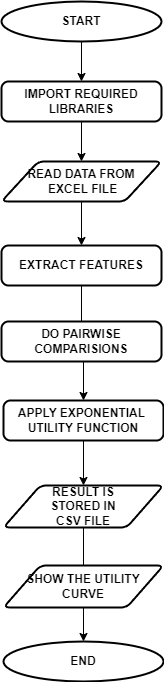

The diagram above was exported from draw.io. Its source (the exported page's mxGraphModel, read from the mxfile embedded in the PNG):
<mxGraphModel dx="1290" dy="515" grid="1" gridSize="10" guides="1" tooltips="1" connect="1" arrows="1" fold="1" page="1" pageScale="1" pageWidth="850" pageHeight="1100" math="0" shadow="0">
  <root>
    <mxCell id="0" />
    <mxCell id="1" parent="0" />
    <mxCell id="fwKnzDfZe4nXAIb4Tsdv-1" value="" style="edgeStyle=orthogonalEdgeStyle;rounded=0;orthogonalLoop=1;jettySize=auto;html=1;" edge="1" parent="1" source="fwKnzDfZe4nXAIb4Tsdv-2" target="fwKnzDfZe4nXAIb4Tsdv-4">
      <mxGeometry relative="1" as="geometry" />
    </mxCell>
    <mxCell id="fwKnzDfZe4nXAIb4Tsdv-2" value="&lt;b&gt;START&lt;/b&gt;" style="strokeWidth=2;html=1;shape=mxgraph.flowchart.start_1;whiteSpace=wrap;" vertex="1" parent="1">
      <mxGeometry x="240" y="40" width="160" height="40" as="geometry" />
    </mxCell>
    <mxCell id="fwKnzDfZe4nXAIb4Tsdv-3" value="" style="edgeStyle=orthogonalEdgeStyle;rounded=0;orthogonalLoop=1;jettySize=auto;html=1;" edge="1" parent="1" source="fwKnzDfZe4nXAIb4Tsdv-4" target="fwKnzDfZe4nXAIb4Tsdv-6">
      <mxGeometry relative="1" as="geometry" />
    </mxCell>
    <mxCell id="fwKnzDfZe4nXAIb4Tsdv-4" value="&lt;b&gt;IMPORT REQUIRED LIBRARIES&lt;/b&gt;" style="rounded=1;whiteSpace=wrap;html=1;absoluteArcSize=1;arcSize=14;strokeWidth=2;" vertex="1" parent="1">
      <mxGeometry x="240" y="120" width="160" height="40" as="geometry" />
    </mxCell>
    <mxCell id="fwKnzDfZe4nXAIb4Tsdv-5" value="" style="edgeStyle=orthogonalEdgeStyle;rounded=0;orthogonalLoop=1;jettySize=auto;html=1;" edge="1" parent="1" source="fwKnzDfZe4nXAIb4Tsdv-6" target="fwKnzDfZe4nXAIb4Tsdv-8">
      <mxGeometry relative="1" as="geometry" />
    </mxCell>
    <mxCell id="fwKnzDfZe4nXAIb4Tsdv-6" value="&lt;b&gt;READ DATA FROM&lt;br&gt;&amp;nbsp;EXCEL FILE&lt;/b&gt;" style="shape=parallelogram;html=1;strokeWidth=2;perimeter=parallelogramPerimeter;whiteSpace=wrap;rounded=1;arcSize=12;size=0.23;" vertex="1" parent="1">
      <mxGeometry x="240" y="200" width="160" height="40" as="geometry" />
    </mxCell>
    <mxCell id="fwKnzDfZe4nXAIb4Tsdv-7" value="" style="edgeStyle=orthogonalEdgeStyle;rounded=0;orthogonalLoop=1;jettySize=auto;html=1;" edge="1" parent="1" source="fwKnzDfZe4nXAIb4Tsdv-8" target="fwKnzDfZe4nXAIb4Tsdv-13">
      <mxGeometry relative="1" as="geometry" />
    </mxCell>
    <mxCell id="fwKnzDfZe4nXAIb4Tsdv-8" value="&lt;b&gt;EXTRACT FEATURES&lt;/b&gt;" style="rounded=1;whiteSpace=wrap;html=1;absoluteArcSize=1;arcSize=14;strokeWidth=2;" vertex="1" parent="1">
      <mxGeometry x="240" y="284" width="160" height="40" as="geometry" />
    </mxCell>
    <mxCell id="fwKnzDfZe4nXAIb4Tsdv-9" value="&lt;b&gt;DO PAIRWISE COMPARISIONS&lt;/b&gt;" style="rounded=1;whiteSpace=wrap;html=1;absoluteArcSize=1;arcSize=14;strokeWidth=2;" vertex="1" parent="1">
      <mxGeometry x="240" y="360" width="160" height="40" as="geometry" />
    </mxCell>
    <mxCell id="fwKnzDfZe4nXAIb4Tsdv-10" value="" style="edgeStyle=orthogonalEdgeStyle;rounded=0;orthogonalLoop=1;jettySize=auto;html=1;" edge="1" parent="1" source="fwKnzDfZe4nXAIb4Tsdv-11" target="fwKnzDfZe4nXAIb4Tsdv-15">
      <mxGeometry relative="1" as="geometry" />
    </mxCell>
    <mxCell id="fwKnzDfZe4nXAIb4Tsdv-11" value="&lt;b&gt;RESULT IS &lt;br&gt;STORED IN&lt;br&gt;CSV FILE&lt;/b&gt;" style="shape=parallelogram;html=1;strokeWidth=2;perimeter=parallelogramPerimeter;whiteSpace=wrap;rounded=1;arcSize=12;size=0.23;" vertex="1" parent="1">
      <mxGeometry x="242" y="524" width="160" height="42" as="geometry" />
    </mxCell>
    <mxCell id="fwKnzDfZe4nXAIb4Tsdv-12" value="" style="edgeStyle=orthogonalEdgeStyle;rounded=0;orthogonalLoop=1;jettySize=auto;html=1;" edge="1" parent="1" source="fwKnzDfZe4nXAIb4Tsdv-13" target="fwKnzDfZe4nXAIb4Tsdv-11">
      <mxGeometry relative="1" as="geometry" />
    </mxCell>
    <mxCell id="fwKnzDfZe4nXAIb4Tsdv-13" value="&lt;b&gt;APPLY EXPONENTIAL&amp;nbsp; UTILITY FUNCTION&lt;/b&gt;" style="rounded=1;whiteSpace=wrap;html=1;absoluteArcSize=1;arcSize=14;strokeWidth=2;" vertex="1" parent="1">
      <mxGeometry x="242" y="439" width="160" height="40" as="geometry" />
    </mxCell>
    <mxCell id="fwKnzDfZe4nXAIb4Tsdv-14" value="&lt;b&gt;SHOW THE UTILITY CURVE&lt;/b&gt;" style="shape=parallelogram;html=1;strokeWidth=2;perimeter=parallelogramPerimeter;whiteSpace=wrap;rounded=1;arcSize=12;size=0.23;" vertex="1" parent="1">
      <mxGeometry x="242" y="604" width="160" height="42" as="geometry" />
    </mxCell>
    <mxCell id="fwKnzDfZe4nXAIb4Tsdv-15" value="&lt;b&gt;END&lt;/b&gt;" style="strokeWidth=2;html=1;shape=mxgraph.flowchart.start_1;whiteSpace=wrap;" vertex="1" parent="1">
      <mxGeometry x="242" y="680" width="160" height="40" as="geometry" />
    </mxCell>
  </root>
</mxGraphModel>